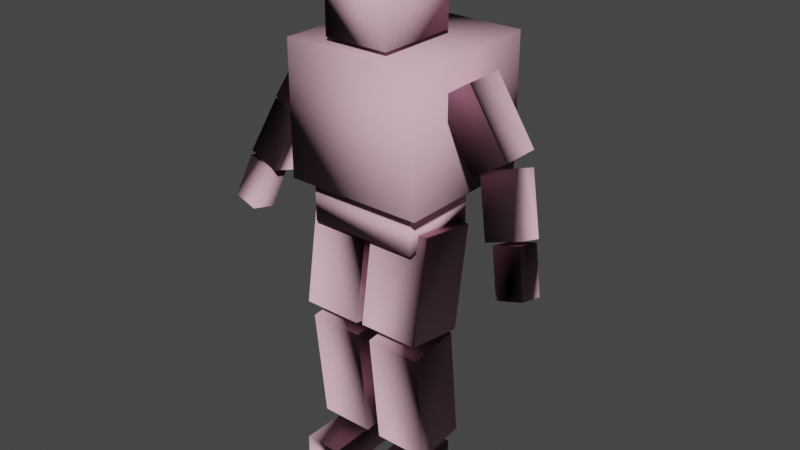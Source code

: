 # Source: ragdoll_phys.blend  (saved by Blender 3.3.6; exported with 4.5.12 LTS)
import bpy
from mathutils import Matrix  # noqa: F401  (used for matrix-valued properties, if any)

bpy.ops.wm.read_factory_settings(use_empty=True)
scene = bpy.context.scene
scene.name = 'hgrunt_physics'

# ---- collections
col_collection = bpy.data.collections.new('Collection'); scene.collection.children.link(col_collection)
col_hgrunt_physics = bpy.data.collections.new('hgrunt_physics'); scene.collection.children.link(col_hgrunt_physics)
col_gruntbody = bpy.data.collections.new('gruntbody'); scene.collection.children.link(col_gruntbody)

# ---- materials (node trees are filled in below, after node groups)
mat_phy = bpy.data.materials.new('  phy')
mat_phy.use_transparent_shadow = False
mat_phy.diffuse_color = (0.767, 0.455, 0.5687, 1.0)

# ---- material node trees

# ---- world
world_world = bpy.data.worlds.new('World'); scene.world = world_world
world_world.use_nodes = True; world_world.node_tree.nodes.clear()
_N = world_world.node_tree.nodes; _L = world_world.node_tree.links
n0 = _N.new('ShaderNodeOutputWorld'); n0.name = 'World Output'; n0.location = (300, 300)
n1 = _N.new('ShaderNodeBackground'); n1.name = 'Background'; n1.location = (10, 300)
n1.inputs[0].default_value = (0.05088, 0.05088, 0.05088, 1.0)
_L.new(n1.outputs[0], n0.inputs[0])
n0.is_active_output = True
world_world.color = (0.05088, 0.05088, 0.05088)
world_world.use_sun_shadow = False
world_world.sun_shadow_jitter_overblur = 0.0

# ---- meshes
me_hgrunt_physics = bpy.data.meshes.new('hgrunt_physics')
me_hgrunt_physics.from_pydata([(8.166, -5.461, 40.12), (-8.834, -5.461, 40.11), (-8.834, 6.539, 40.1), (8.166, 6.539, 40.12), (8.162, 6.543, 45.86), (8.162, -5.457, 45.87), (-8.838, 6.543, 45.85), (-8.838, -5.457, 45.86), (-10.8, -7.626, 66.86), (10.52, 14.37, 66.86), (-10.8, 14.37, 66.85), (-10.79, 14.36, 46.85), (10.54, -7.64, 46.88), (10.52, -7.626, 66.88), (-10.79, -7.64, 46.86), (10.54, 14.36, 46.86), (-9.317, 4.887, 60.55), (-14.35, 4.889, 63.81), (-14.35, -1.111, 63.81), (-9.317, -1.113, 60.55), (-15.24, 4.88, 51.41), (-20.27, 4.883, 54.68), (-15.24, -1.12, 51.42), (-20.27, -1.117, 54.68), (19.71, -1.117, 55.35), (13.78, -1.11, 64.47), (8.746, -1.113, 61.2), (14.68, -1.119, 52.08), (14.68, 4.881, 52.07), (19.71, 4.883, 55.34), (8.746, 4.887, 61.2), (13.78, 4.89, 64.47), (23.47, 1.286, 45.36), (20.53, -0.256, 54.73), (23.47, -2.75, 46.6), (20.53, 3.78, 53.5), (15.49, 3.271, 51.83), (15.49, -0.7647, 53.07), (18.43, -3.258, 44.94), (18.43, 0.7774, 43.7), (25.4, -4.633, 39.48), (25.4, -0.7524, 38.51), (23.47, 0.88, 45.04), (23.47, -3.001, 46.01), (19.63, 0.6124, 43.96), (19.63, -3.268, 44.93), (21.56, -1.02, 37.44), (21.56, -4.901, 38.41), (-19.19, 0.7767, 42.8), (-16.27, -0.7654, 52.17), (-19.19, -3.259, 44.03), (-16.27, 3.27, 50.93), (-24.23, -2.75, 45.69), (-24.23, 1.285, 44.45), (-21.31, -0.2567, 53.83), (-21.31, 3.779, 52.59), (-26.16, -4.634, 38.57), (-22.32, -1.021, 36.53), (-22.32, -4.901, 37.5), (-26.16, -0.7532, 37.6), (-24.24, 0.8792, 44.12), (-24.24, -3.001, 45.09), (-20.39, 0.6118, 43.06), (-20.39, -3.269, 44.03), (-10.17, -6.348, 26.83), (-10.18, -3.834, 42.62), (-10.17, 2.867, 25.36), (-10.18, 5.38, 41.16), (-0.8499, -3.834, 42.63), (-0.8488, 5.38, 41.16), (-0.839, -6.348, 26.83), (-0.8379, 2.867, 25.37), (-9.691, -3.841, 6.429), (-9.704, -5.71, 24.33), (-9.692, 4.114, 7.259), (-9.704, 2.245, 25.16), (-1.261, -5.71, 24.34), (-1.262, 2.245, 25.17), (-1.249, -3.84, 6.435), (-1.25, 4.114, 7.265), (-5.269, 6.258, 78.16), (-5.262, 6.257, 67.65), (-5.262, -6.184, 67.66), (-5.269, -6.182, 78.17), (4.735, 6.257, 67.66), (4.728, 6.258, 78.17), (4.735, -6.184, 67.67), (4.728, -6.182, 78.18), (0.2307, -6.352, 27.02), (0.221, 5.376, 41.35), (0.2318, 2.863, 25.55), (0.2199, -3.839, 42.81), (9.552, 5.376, 41.35), (9.551, -3.839, 42.82), (9.561, -6.352, 27.02), (9.562, 2.863, 25.56), (0.9491, -5.71, 24.35), (9.403, -3.841, 6.449), (9.391, -5.71, 24.35), (0.9614, -3.841, 6.443), (0.9485, 2.244, 25.18), (0.9608, 4.113, 7.274), (9.391, 2.244, 25.18), (9.403, 4.113, 7.28), (2.34, 3.928, 4.44), (2.343, 3.925, -0.243), (2.339, -9.072, 4.449), (2.343, -9.075, -0.2341), (8.063, -9.072, 4.453), (8.064, 3.928, 4.444), (8.067, 3.925, -0.2391), (8.067, -9.075, -0.2301), (-2.94, -9.075, -0.02261), (-2.94, 3.925, -0.03159), (-2.943, -9.072, 4.661), (-2.943, 3.928, 4.652), (-8.667, 3.928, 4.648), (-8.664, 3.925, -0.03554), (-8.664, -9.075, -0.02656), (-8.667, -9.072, 4.657)], [], [(0, 1, 2), (0, 2, 3), (3, 4, 0), (4, 5, 0), (3, 2, 6), (3, 6, 4), (6, 7, 4), (7, 6, 2), (7, 5, 4), (0, 7, 1), (0, 5, 7), (1, 7, 2), (8, 9, 10), (8, 10, 11), (10, 9, 11), (8, 12, 13), (8, 14, 12), (14, 8, 11), (8, 13, 9), (13, 12, 9), (12, 15, 9), (15, 12, 11), (11, 12, 14), (9, 15, 11), (16, 17, 18), (16, 18, 19), (20, 21, 16), (21, 17, 16), (16, 22, 20), (16, 19, 22), (17, 21, 23), (17, 23, 18), (21, 20, 23), (23, 22, 19), (23, 19, 18), (23, 20, 22), (24, 25, 26), (24, 26, 27), (24, 28, 29), (27, 28, 24), (29, 25, 24), (27, 26, 30), (27, 30, 28), (26, 25, 30), (30, 25, 31), (29, 28, 31), (31, 25, 29), (31, 28, 30), (32, 33, 34), (32, 35, 33), (35, 36, 37), (35, 37, 33), (33, 37, 38), (33, 38, 34), (38, 39, 34), (39, 32, 34), (38, 36, 39), (36, 38, 37), (35, 39, 36), (35, 32, 39), (40, 41, 42), (40, 42, 43), (42, 44, 43), (43, 44, 45), (41, 44, 42), (46, 47, 44), (47, 45, 44), (43, 45, 47), (43, 47, 40), (40, 47, 41), (47, 46, 41), (41, 46, 44), (48, 49, 50), (48, 51, 49), (52, 53, 50), (53, 48, 50), (52, 50, 54), (54, 50, 49), (53, 52, 54), (53, 54, 55), (53, 55, 48), (55, 51, 48), (55, 54, 49), (55, 49, 51), (56, 57, 58), (56, 59, 57), (59, 56, 60), (60, 56, 61), (59, 60, 57), (57, 60, 62), (60, 61, 62), (62, 61, 63), (63, 58, 62), (58, 57, 62), (56, 58, 63), (63, 61, 56), (64, 65, 66), (65, 67, 66), (65, 68, 67), (67, 68, 69), (64, 70, 65), (70, 68, 65), (67, 69, 66), (64, 71, 70), (64, 66, 71), (69, 71, 66), (71, 69, 68), (70, 71, 68), (72, 73, 74), (73, 75, 74), (75, 73, 76), (75, 76, 77), (73, 78, 76), (73, 72, 78), (75, 79, 74), (79, 75, 77), (79, 78, 74), (78, 79, 77), (76, 78, 77), (78, 72, 74), (80, 81, 82), (80, 82, 83), (80, 84, 81), (80, 85, 84), (83, 85, 80), (82, 81, 86), (86, 81, 84), (82, 86, 83), (86, 87, 83), (86, 85, 87), (86, 84, 85), (83, 87, 85), (88, 89, 90), (88, 91, 89), (92, 89, 93), (93, 89, 91), (89, 92, 90), (88, 93, 91), (88, 90, 94), (94, 93, 88), (92, 94, 95), (94, 92, 93), (92, 95, 90), (94, 90, 95), (96, 97, 98), (96, 99, 97), (100, 99, 96), (100, 101, 99), (100, 96, 98), (100, 98, 102), (101, 100, 102), (101, 102, 103), (103, 97, 101), (97, 99, 101), (102, 98, 97), (102, 97, 103), (104, 105, 106), (106, 105, 107), (104, 106, 108), (107, 108, 106), (104, 109, 110), (109, 104, 108), (110, 109, 108), (104, 110, 105), (107, 105, 111), (111, 108, 107), (111, 105, 110), (111, 110, 108), (112, 113, 114), (114, 113, 115), (116, 113, 117), (113, 116, 115), (112, 117, 113), (118, 119, 117), (119, 116, 117), (116, 119, 114), (116, 114, 115), (112, 119, 118), (112, 114, 119), (118, 117, 112)])
me_hgrunt_physics.polygons.foreach_set('use_smooth', [True] * 180)
_uv = me_hgrunt_physics.uv_layers.new(name='UVMap')
_uv.uv.foreach_set('vector', [0.0, 0.0, 0.0, 0.0, 0.0, 0.0, 0.0, 0.0, 0.0, 0.0, 0.0, 0.0, 0.0, 0.0, 0.0, 0.0, 0.0, 0.0, 0.0, 0.0, 0.0, 0.0, 0.0, 0.0, 0.0, 0.0, 0.0, 0.0, 0.0, 0.0, 0.0, 0.0, 0.0, 0.0, 0.0, 0.0, 0.0, 0.0, 0.0, 0.0, 0.0, 0.0, 0.0, 0.0, 0.0, 0.0, 0.0, 0.0, 0.0, 0.0, 0.0, 0.0, 0.0, 0.0, 0.0, 0.0, 0.0, 0.0, 0.0, 0.0, 0.0, 0.0, 0.0, 0.0, 0.0, 0.0, 0.0, 0.0, 0.0, 0.0, 0.0, 0.0, 0.0, 0.0, 0.0, 0.0, 0.0, 0.0, 0.0, 0.0, 0.0, 0.0, 0.0, 0.0, 0.0, 0.0, 0.0, 0.0, 0.0, 0.0, 0.0, 0.0, 0.0, 0.0, 0.0, 0.0, 0.0, 0.0, 0.0, 0.0, 0.0, 0.0, 0.0, 0.0, 0.0, 0.0, 0.0, 0.0, 0.0, 0.0, 0.0, 0.0, 0.0, 0.0, 0.0, 0.0, 0.0, 0.0, 0.0, 0.0, 0.0, 0.0, 0.0, 0.0, 0.0, 0.0, 0.0, 0.0, 0.0, 0.0, 0.0, 0.0, 0.0, 0.0, 0.0, 0.0, 0.0, 0.0, 0.0, 0.0, 0.0, 0.0, 0.0, 0.0, 0.0, 0.0, 0.0, 0.0, 0.0, 0.0, 0.0, 0.0, 0.0, 0.0, 0.0, 0.0, 0.0, 0.0, 0.0, 0.0, 0.0, 0.0, 0.0, 0.0, 0.0, 0.0, 0.0, 0.0, 0.0, 0.0, 0.0, 0.0, 0.0, 0.0, 0.0, 0.0, 0.0, 0.0, 0.0, 0.0, 0.0, 0.0, 0.0, 0.0, 0.0, 0.0, 0.0, 0.0, 0.0, 0.0, 0.0, 0.0, 0.0, 0.0, 0.0, 0.0, 0.0, 0.0, 0.0, 0.0, 0.0, 0.0, 0.0, 0.0, 0.0, 0.0, 0.0, 0.0, 0.0, 0.0, 0.0, 0.0, 0.0, 0.0, 0.0, 0.0, 0.0, 0.0, 0.0, 0.0, 0.0, 0.0, 0.0, 0.0, 0.0, 0.0, 0.0, 0.0, 0.0, 0.0, 0.0, 0.0, 0.0, 0.0, 0.0, 0.0, 0.0, 0.0, 0.0, 0.0, 0.0, 0.0, 0.0, 0.0, 0.0, 0.0, 0.0, 0.0, 0.0, 0.0, 0.0, 0.0, 0.0, 0.0, 0.0, 0.0, 0.0, 0.0, 0.0, 0.0, 0.0, 0.0, 0.0, 0.0, 0.0, 0.0, 0.0, 0.0, 0.0, 0.0, 0.0, 0.0, 0.0, 0.0, 0.0, 0.0, 0.0, 0.0, 0.0, 0.0, 0.0, 0.0, 0.0, 0.0, 0.0, 0.0, 0.0, 0.0, 0.0, 0.0, 0.0, 0.0, 0.0, 0.0, 0.0, 0.0, 0.0, 0.0, 0.0, 0.0, 0.0, 0.0, 0.0, 0.0, 0.0, 0.0, 0.0, 0.0, 0.0, 0.0, 0.0, 0.0, 0.0, 0.0, 0.0, 0.0, 0.0, 0.0, 0.0, 0.0, 0.0, 0.0, 0.0, 0.0, 0.0, 0.0, 0.0, 0.0, 0.0, 0.0, 0.0, 0.0, 0.0, 0.0, 0.0, 0.0, 0.0, 0.0, 0.0, 0.0, 0.0, 0.0, 0.0, 0.0, 0.0, 0.0, 0.0, 0.0, 0.0, 0.0, 0.0, 0.0, 0.0, 0.0, 0.0, 0.0, 0.0, 0.0, 0.0, 0.0, 0.0, 0.0, 0.0, 0.0, 0.0, 0.0, 0.0, 0.0, 0.0, 0.0, 0.0, 0.0, 0.0, 0.0, 0.0, 0.0, 0.0, 0.0, 0.0, 0.0, 0.0, 0.0, 0.0, 0.0, 0.0, 0.0, 0.0, 0.0, 0.0, 0.0, 0.0, 0.0, 0.0, 0.0, 0.0, 0.0, 0.0, 0.0, 0.0, 0.0, 0.0, 0.0, 0.0, 0.0, 0.0, 0.0, 0.0, 0.0, 0.0, 0.0, 0.0, 0.0, 0.0, 0.0, 0.0, 0.0, 0.0, 0.0, 0.0, 0.0, 0.0, 0.0, 0.0, 0.0, 0.0, 0.0, 0.0, 0.0, 0.0, 0.0, 0.0, 0.0, 0.0, 0.0, 0.0, 0.0, 0.0, 0.0, 0.0, 0.0, 0.0, 0.0, 0.0, 0.0, 0.0, 0.0, 0.0, 0.0, 0.0, 0.0, 0.0, 0.0, 0.0, 0.0, 0.0, 0.0, 0.0, 0.0, 0.0, 0.0, 0.0, 0.0, 0.0, 0.0, 0.0, 0.0, 0.0, 0.0, 0.0, 0.0, 0.0, 0.0, 0.0, 0.0, 0.0, 0.0, 0.0, 0.0, 0.0, 0.0, 0.0, 0.0, 0.0, 0.0, 0.0, 0.0, 0.0, 0.0, 0.0, 0.0, 0.0, 0.0, 0.0, 0.0, 0.0, 0.0, 0.0, 0.0, 0.0, 0.0, 0.0, 0.0, 0.0, 0.0, 0.0, 0.0, 0.0, 0.0, 0.0, 0.0, 0.0, 0.0, 0.0, 0.0, 0.0, 0.0, 0.0, 0.0, 0.0, 0.0, 0.0, 0.0, 0.0, 0.0, 0.0, 0.0, 0.0, 0.0, 0.0, 0.0, 0.0, 0.0, 0.0, 0.0, 0.0, 0.0, 0.0, 0.0, 0.0, 0.0, 0.0, 0.0, 0.0, 0.0, 0.0, 0.0, 0.0, 0.0, 0.0, 0.0, 0.0, 0.0, 0.0, 0.0, 0.0, 0.0, 0.0, 0.0, 0.0, 0.0, 0.0, 0.0, 0.0, 0.0, 0.0, 0.0, 0.0, 0.0, 0.0, 0.0, 0.0, 0.0, 0.0, 0.0, 0.0, 0.0, 0.0, 0.0, 0.0, 0.0, 0.0, 0.0, 0.0, 0.0, 0.0, 0.0, 0.0, 0.0, 0.0, 0.0, 0.0, 0.0, 0.0, 0.0, 0.0, 0.0, 0.0, 0.0, 0.0, 0.0, 0.0, 0.0, 0.0, 0.0, 0.0, 0.0, 0.0, 0.0, 0.0, 0.0, 0.0, 0.0, 0.0, 0.0, 0.0, 0.0, 0.0, 0.0, 0.0, 0.0, 0.0, 0.0, 0.0, 0.0, 0.0, 0.0, 0.0, 0.0, 0.0, 0.0, 0.0, 0.0, 0.0, 0.0, 0.0, 0.0, 0.0, 0.0, 0.0, 0.0, 0.0, 0.0, 0.0, 0.0, 0.0, 0.0, 0.0, 0.0, 0.0, 0.0, 0.0, 0.0, 0.0, 0.0, 0.0, 0.0, 0.0, 0.0, 0.0, 0.0, 0.0, 0.0, 0.0, 0.0, 0.0, 0.0, 0.0, 0.0, 0.0, 0.0, 0.0, 0.0, 0.0, 0.0, 0.0, 0.0, 0.0, 0.0, 0.0, 0.0, 0.0, 0.0, 0.0, 0.0, 0.0, 0.0, 0.0, 0.0, 0.0, 0.0, 0.0, 0.0, 0.0, 0.0, 0.0, 0.0, 0.0, 0.0, 0.0, 0.0, 0.0, 0.0, 0.0, 0.0, 0.0, 0.0, 0.0, 0.0, 0.0, 0.0, 0.0, 0.0, 0.0, 0.0, 0.0, 0.0, 0.0, 0.0, 0.0, 0.0, 0.0, 0.0, 0.0, 0.0, 0.0, 0.0, 0.0, 0.0, 0.0, 0.0, 0.0, 0.0, 0.0, 0.0, 0.0, 0.0, 0.0, 0.0, 0.0, 0.0, 0.0, 0.0, 0.0, 0.0, 0.0, 0.0, 0.0, 0.0, 0.0, 0.0, 0.0, 0.0, 0.0, 0.0, 0.0, 0.0, 0.0, 0.0, 0.0, 0.0, 0.0, 0.0, 0.0, 0.0, 0.0, 0.0, 0.0, 0.0, 0.0, 0.0, 0.0, 0.0, 0.0, 0.0, 0.0, 0.0, 0.0, 0.0, 0.0, 0.0, 0.0, 0.0, 0.0, 0.0, 0.0, 0.0, 0.0, 0.0, 0.0, 0.0, 0.0, 0.0, 0.0, 0.0, 0.0, 0.0, 0.0, 0.0, 0.0, 0.0, 0.0, 0.0, 0.0, 0.0, 0.0, 0.0, 0.0, 0.0, 0.0, 0.0, 0.0, 0.0, 0.0, 0.0, 0.0, 0.0, 0.0, 0.0, 0.0, 0.0, 0.0, 0.0, 0.0, 0.0, 0.0, 0.0, 0.0, 0.0, 0.0, 0.0, 0.0, 0.0, 0.0, 0.0, 0.0, 0.0, 0.0, 0.0, 0.0, 0.0, 0.0, 0.0, 0.0, 0.0, 0.0, 0.0, 0.0, 0.0, 0.0, 0.0, 0.0, 0.0, 0.0, 0.0, 0.0, 0.0, 0.0, 0.0, 0.0, 0.0, 0.0, 0.0, 0.0, 0.0, 0.0, 0.0, 0.0, 0.0, 0.0, 0.0, 0.0, 0.0, 0.0, 0.0, 0.0, 0.0, 0.0, 0.0, 0.0, 0.0, 0.0, 0.0, 0.0, 0.0, 0.0, 0.0, 0.0, 0.0, 0.0, 0.0, 0.0, 0.0, 0.0, 0.0, 0.0, 0.0, 0.0, 0.0, 0.0, 0.0, 0.0, 0.0, 0.0, 0.0, 0.0, 0.0, 0.0, 0.0, 0.0, 0.0, 0.0, 0.0, 0.0, 0.0, 0.0, 0.0, 0.0, 0.0, 0.0, 0.0, 0.0, 0.0, 0.0, 0.0, 0.0, 0.0, 0.0, 0.0, 0.0, 0.0, 0.0, 0.0, 0.0, 0.0, 0.0, 0.0, 0.0, 0.0, 0.0, 0.0, 0.0, 0.0, 0.0, 0.0, 0.0, 0.0, 0.0, 0.0, 0.0, 0.0, 0.0, 0.0, 0.0, 0.0, 0.0, 0.0, 0.0, 0.0, 0.0, 0.0, 0.0, 0.0, 0.0, 0.0, 0.0, 0.0, 0.0, 0.0, 0.0, 0.0, 0.0, 0.0, 0.0, 0.0, 0.0, 0.0, 0.0, 0.0, 0.0, 0.0, 0.0, 0.0, 0.0, 0.0, 0.0, 0.0, 0.0, 0.0, 0.0, 0.0, 0.0, 0.0, 0.0, 0.0, 0.0, 0.0, 0.0, 0.0, 0.0, 0.0, 0.0, 0.0, 0.0, 0.0, 0.0, 0.0, 0.0, 0.0, 0.0, 0.0, 0.0, 0.0, 0.0, 0.0, 0.0, 0.0, 0.0, 0.0, 0.0, 0.0, 0.0, 0.0, 0.0, 0.0, 0.0, 0.0, 0.0, 0.0, 0.0, 0.0, 0.0, 0.0, 0.0, 0.0, 0.0, 0.0, 0.0, 0.0, 0.0, 0.0, 0.0, 0.0, 0.0, 0.0, 0.0, 0.0, 0.0, 0.0, 0.0, 0.0, 0.0, 0.0, 0.0, 0.0, 0.0, 0.0, 0.0, 0.0, 0.0, 0.0, 0.0, 0.0, 0.0, 0.0, 0.0, 0.0, 0.0, 0.0, 0.0, 0.0, 0.0, 0.0, 0.0, 0.0, 0.0, 0.0, 0.0, 0.0, 0.0, 0.0])
me_hgrunt_physics.materials.append(mat_phy)
me_hgrunt_physics.update()
me_hgrunt_physics.normals_split_custom_set([tuple(v) for v in zip(*[iter([-0.8622, -0.292, 0.4138, -0.8625, 0.2914, 0.4138, -0.9241, 0.3121, -0.2206, -0.8622, -0.292, 0.4138, -0.9241, 0.3121, -0.2206, -0.7019, -0.2374, -0.6716, -0.7019, -0.2374, -0.6716, 0.9238, -0.3121, -0.2218, -0.8622, -0.292, 0.4138, 0.9238, -0.3121, -0.2218, 0.863, -0.2914, 0.4126, -0.8622, -0.292, 0.4138, -0.7019, -0.2374, -0.6716, -0.9241, 0.3121, -0.2206, 0.701, 0.2375, -0.6725, -0.7019, -0.2374, -0.6716, 0.701, 0.2375, -0.6725, 0.9238, -0.3121, -0.2218, 0.701, 0.2375, -0.6725, 0.8629, 0.292, 0.4126, 0.9238, -0.3121, -0.2218, 0.8629, 0.292, 0.4126, 0.701, 0.2375, -0.6725, -0.9241, 0.3121, -0.2206, 0.8629, 0.292, 0.4126, 0.863, -0.2914, 0.4126, 0.9238, -0.3121, -0.2218, -0.8622, -0.292, 0.4138, 0.8629, 0.292, 0.4126, -0.8625, 0.2914, 0.4138, -0.8622, -0.292, 0.4138, 0.863, -0.2914, 0.4126, 0.8629, 0.292, 0.4126, -0.8625, 0.2914, 0.4138, 0.8629, 0.292, 0.4126, -0.9241, 0.3121, -0.2206, 0.6086, 0.5702, 0.5517, 0.6073, -0.5699, -0.5535, 0.6069, 0.5703, -0.5536, 0.6086, 0.5702, 0.5517, 0.6069, 0.5703, -0.5536, -0.6089, 0.5699, -0.5518, 0.6069, 0.5703, -0.5536, 0.6073, -0.5699, -0.5535, -0.6089, 0.5699, -0.5518, 0.6086, 0.5702, 0.5517, -0.6069, -0.5703, 0.5535, 0.609, -0.5699, 0.5517, 0.6086, 0.5702, 0.5517, -0.6073, 0.5699, 0.5536, -0.6069, -0.5703, 0.5535, -0.6073, 0.5699, 0.5536, 0.6086, 0.5702, 0.5517, -0.6089, 0.5699, -0.5518, 0.6086, 0.5702, 0.5517, 0.609, -0.5699, 0.5517, 0.6073, -0.5699, -0.5535, 0.609, -0.5699, 0.5517, -0.6069, -0.5703, 0.5535, 0.6073, -0.5699, -0.5535, -0.6069, -0.5703, 0.5535, -0.6086, -0.5703, -0.5518, 0.6073, -0.5699, -0.5535, -0.6086, -0.5703, -0.5518, -0.6069, -0.5703, 0.5535, -0.6089, 0.5699, -0.5518, -0.6089, 0.5699, -0.5518, -0.6069, -0.5703, 0.5535, -0.6073, 0.5699, 0.5536, 0.6073, -0.5699, -0.5535, -0.6086, -0.5703, -0.5518, -0.6089, 0.5699, -0.5518, -0.3366, -0.6728, 0.6588, -0.273, 0.8582, 0.4347, -0.6366, 0.5333, -0.5571, -0.3366, -0.6728, 0.6588, -0.6366, 0.5333, -0.5571, -0.2226, -0.443, -0.8685, 0.6365, -0.5333, 0.5571, 0.2226, 0.4429, 0.8685, -0.3366, -0.6728, 0.6588, 0.2226, 0.4429, 0.8685, -0.273, 0.8582, 0.4347, -0.3366, -0.6728, 0.6588, -0.3366, -0.6728, 0.6588, 0.273, -0.8582, -0.4347, 0.6365, -0.5333, 0.5571, -0.3366, -0.6728, 0.6588, -0.2226, -0.443, -0.8685, 0.273, -0.8582, -0.4347, -0.273, 0.8582, 0.4347, 0.2226, 0.4429, 0.8685, 0.3366, 0.6728, -0.6588, -0.273, 0.8582, 0.4347, 0.3366, 0.6728, -0.6588, -0.6366, 0.5333, -0.5571, 0.2226, 0.4429, 0.8685, 0.6365, -0.5333, 0.5571, 0.3366, 0.6728, -0.6588, 0.3366, 0.6728, -0.6588, 0.273, -0.8582, -0.4347, -0.2226, -0.443, -0.8685, 0.3366, 0.6728, -0.6588, -0.2226, -0.443, -0.8685, -0.6366, 0.5333, -0.5571, 0.3366, 0.6728, -0.6588, 0.6365, -0.5333, 0.5571, 0.273, -0.8582, -0.4347, 0.4253, -0.4187, -0.8023, -0.4742, -0.784, -0.4005, -0.2223, 0.4432, -0.8684, 0.4253, -0.4187, -0.8023, -0.2223, 0.4432, -0.8684, 0.2736, 0.858, -0.4347, 0.4253, -0.4187, -0.8023, 0.4583, 0.3834, 0.8018, 0.2047, -0.8771, 0.4344, 0.2736, 0.858, -0.4347, 0.4583, 0.3834, 0.8018, 0.4253, -0.4187, -0.8023, 0.2047, -0.8771, 0.4344, -0.4742, -0.784, -0.4005, 0.4253, -0.4187, -0.8023, 0.2736, 0.858, -0.4347, -0.2223, 0.4432, -0.8684, -0.4095, 0.8194, 0.4011, 0.2736, 0.858, -0.4347, -0.4095, 0.8194, 0.4011, 0.4583, 0.3834, 0.8018, -0.2223, 0.4432, -0.8684, -0.4742, -0.784, -0.4005, -0.4095, 0.8194, 0.4011, -0.4095, 0.8194, 0.4011, -0.4742, -0.784, -0.4005, -0.256, -0.424, 0.8687, 0.2047, -0.8771, 0.4344, 0.4583, 0.3834, 0.8018, -0.256, -0.424, 0.8687, -0.256, -0.424, 0.8687, -0.4742, -0.784, -0.4005, 0.2047, -0.8771, 0.4344, -0.256, -0.424, 0.8687, 0.4583, 0.3834, 0.8018, -0.4095, 0.8194, 0.4011, 0.425, -0.6755, 0.6026, -0.1039, -0.7416, -0.6628, 0.6405, -0.4728, -0.6052, 0.425, -0.6755, 0.6026, -0.2783, -0.273, 0.9209, -0.1039, -0.7416, -0.6628, -0.2783, -0.273, 0.9209, -0.3659, 0.8305, 0.42, -0.7124, 0.2837, -0.6418, -0.2783, -0.273, 0.9209, -0.7124, 0.2837, -0.6418, -0.1039, -0.7416, -0.6628, -0.1039, -0.7416, -0.6628, -0.7124, 0.2837, -0.6418, 0.01598, 0.5108, -0.8595, -0.1039, -0.7416, -0.6628, 0.01598, 0.5108, -0.8595, 0.6405, -0.4728, -0.6052, 0.01598, 0.5108, -0.8595, 0.3754, 0.5281, 0.7617, 0.6405, -0.4728, -0.6052, 0.3754, 0.5281, 0.7617, 0.425, -0.6755, 0.6026, 0.6405, -0.4728, -0.6052, 0.01598, 0.5108, -0.8595, -0.3659, 0.8305, 0.42, 0.3754, 0.5281, 0.7617, -0.3659, 0.8305, 0.42, 0.01598, 0.5108, -0.8595, -0.7124, 0.2837, -0.6418, -0.2783, -0.273, 0.9209, 0.3754, 0.5281, 0.7617, -0.3659, 0.8305, 0.42, -0.2783, -0.273, 0.9209, 0.425, -0.6755, 0.6026, 0.3754, 0.5281, 0.7617, 0.1349, 0.3372, -0.9317, 0.4542, -0.8186, -0.3515, -0.3107, -0.5428, -0.7803, 0.1349, 0.3372, -0.9317, -0.3107, -0.5428, -0.7803, -0.535, 0.7242, -0.4352, -0.3107, -0.5428, -0.7803, -0.2707, -0.5881, 0.7621, -0.535, 0.7242, -0.4352, -0.535, 0.7242, -0.4352, -0.2707, -0.5881, 0.7621, -0.3406, 0.7127, 0.6132, 0.4542, -0.8186, -0.3515, -0.2707, -0.5881, 0.7621, -0.3107, -0.5428, -0.7803, 0.4736, -0.5572, 0.682, 0.4037, 0.7436, 0.533, -0.2707, -0.5881, 0.7621, 0.4037, 0.7436, 0.533, -0.3406, 0.7127, 0.6132, -0.2707, -0.5881, 0.7621, -0.535, 0.7242, -0.4352, -0.3406, 0.7127, 0.6132, 0.4037, 0.7436, 0.533, -0.535, 0.7242, -0.4352, 0.4037, 0.7436, 0.533, 0.1349, 0.3372, -0.9317, 0.1349, 0.3372, -0.9317, 0.4037, 0.7436, 0.533, 0.4542, -0.8186, -0.3515, 0.4037, 0.7436, 0.533, 0.4736, -0.5572, 0.682, 0.4542, -0.8186, -0.3515, 0.4542, -0.8186, -0.3515, 0.4736, -0.5572, 0.682, -0.2707, -0.5881, 0.7621, 0.1034, -0.7418, 0.6626, -0.6115, -0.5814, -0.5367, 0.2781, -0.273, -0.9209, 0.1034, -0.7418, 0.6626, -0.4084, -0.6135, 0.6759, -0.6115, -0.5814, -0.5367, 0.4085, 0.6134, -0.6759, 0.6115, 0.5814, 0.5367, 0.2781, -0.273, -0.9209, 0.6115, 0.5814, 0.5367, 0.1034, -0.7418, 0.6626, 0.2781, -0.273, -0.9209, 0.4085, 0.6134, -0.6759, 0.2781, -0.273, -0.9209, -0.1034, 0.7418, -0.6626, -0.1034, 0.7418, -0.6626, 0.2781, -0.273, -0.9209, -0.6115, -0.5814, -0.5367, 0.6115, 0.5814, 0.5367, 0.4085, 0.6134, -0.6759, -0.1034, 0.7418, -0.6626, 0.6115, 0.5814, 0.5367, -0.1034, 0.7418, -0.6626, -0.2781, 0.273, 0.9209, 0.6115, 0.5814, 0.5367, -0.2781, 0.273, 0.9209, 0.1034, -0.7418, 0.6626, -0.2781, 0.273, 0.9209, -0.4084, -0.6135, 0.6759, 0.1034, -0.7418, 0.6626, -0.2781, 0.273, 0.9209, -0.1034, 0.7418, -0.6626, -0.6115, -0.5814, -0.5367, -0.2781, 0.273, 0.9209, -0.6115, -0.5814, -0.5367, -0.4084, -0.6135, 0.6759, 0.3365, -0.588, -0.7355, 0.4949, 0.724, 0.4806, 0.2411, -0.5429, 0.8044, 0.3365, -0.588, -0.7355, 0.3932, 0.7128, -0.5808, 0.4949, 0.724, 0.4806, 0.3932, 0.7128, -0.5808, 0.3365, -0.588, -0.7355, -0.1777, 0.7781, -0.6024, -0.1777, 0.7781, -0.6024, 0.3365, -0.588, -0.7355, -0.6596, -0.4543, -0.5988, 0.3932, 0.7128, -0.5808, -0.1777, 0.7781, -0.6024, 0.4949, 0.724, 0.4806, 0.4949, 0.724, 0.4806, -0.1777, 0.7781, -0.6024, -0.426, 0.3193, 0.8465, -0.1777, 0.7781, -0.6024, -0.6596, -0.4543, -0.5988, -0.426, 0.3193, 0.8465, -0.426, 0.3193, 0.8465, -0.6596, -0.4543, -0.5988, -0.2786, -0.9009, 0.3328, -0.2786, -0.9009, 0.3328, 0.2411, -0.5429, 0.8044, -0.426, 0.3193, 0.8465, 0.2411, -0.5429, 0.8044, 0.4949, 0.724, 0.4806, -0.426, 0.3193, 0.8465, 0.3365, -0.588, -0.7355, 0.2411, -0.5429, 0.8044, -0.2786, -0.9009, 0.3328, -0.2786, -0.9009, 0.3328, -0.6596, -0.4543, -0.5988, 0.3365, -0.588, -0.7355, 0.6039, -0.5453, 0.5813, -0.2414, -0.6926, 0.6797, 0.2418, -0.6924, -0.6797, -0.2414, -0.6926, 0.6797, -0.6036, -0.5457, -0.5812, 0.2418, -0.6924, -0.6797, -0.2414, -0.6926, 0.6797, -0.4849, 0.7928, 0.3691, -0.6036, -0.5457, -0.5812, -0.6036, -0.5457, -0.5812, -0.4849, 0.7928, 0.3691, -0.2022, 0.4327, -0.8785, 0.6039, -0.5453, 0.5813, 0.2019, 0.4328, 0.8786, -0.2414, -0.6926, 0.6797, 0.2019, 0.4328, 0.8786, -0.4849, 0.7928, 0.3691, -0.2414, -0.6926, 0.6797, -0.6036, -0.5457, -0.5812, -0.2022, 0.4327, -0.8785, 0.2418, -0.6924, -0.6797, 0.6039, -0.5453, 0.5813, 0.4844, 0.7931, -0.3691, 0.2019, 0.4328, 0.8786, 0.6039, -0.5453, 0.5813, 0.2418, -0.6924, -0.6797, 0.4844, 0.7931, -0.3691, -0.2022, 0.4327, -0.8785, 0.4844, 0.7931, -0.3691, 0.2418, -0.6924, -0.6797, 0.4844, 0.7931, -0.3691, -0.2022, 0.4327, -0.8785, -0.4849, 0.7928, 0.3691, 0.2019, 0.4328, 0.8786, 0.4844, 0.7931, -0.3691, -0.4849, 0.7928, 0.3691, 0.31, -0.6544, 0.6897, -0.1561, -0.679, 0.7173, 0.3816, -0.8168, -0.4326, -0.1561, -0.679, 0.7173, -0.3759, -0.3974, -0.8371, 0.3816, -0.8168, -0.4326, -0.3759, -0.3974, -0.8371, -0.1561, -0.679, 0.7173, -0.5399, 0.5777, 0.6122, -0.3759, -0.3974, -0.8371, -0.5399, 0.5777, 0.6122, -0.2052, 0.8659, -0.4563, -0.1561, -0.679, 0.7173, 0.3096, 0.6547, 0.6896, -0.5399, 0.5777, 0.6122, -0.1561, -0.679, 0.7173, 0.31, -0.6544, 0.6897, 0.3096, 0.6547, 0.6896, -0.3759, -0.3974, -0.8371, 0.1931, 0.4197, -0.8869, 0.3816, -0.8168, -0.4326, 0.1931, 0.4197, -0.8869, -0.3759, -0.3974, -0.8371, -0.2052, 0.8659, -0.4563, 0.1931, 0.4197, -0.8869, 0.3096, 0.6547, 0.6896, 0.3816, -0.8168, -0.4326, 0.3096, 0.6547, 0.6896, 0.1931, 0.4197, -0.8869, -0.2052, 0.8659, -0.4563, -0.5399, 0.5777, 0.6122, 0.3096, 0.6547, 0.6896, -0.2052, 0.8659, -0.4563, 0.3096, 0.6547, 0.6896, 0.31, -0.6544, 0.6897, 0.3816, -0.8168, -0.4326, 0.3472, 0.7309, -0.5875, -0.8294, 0.4356, -0.3497, -0.4039, 0.8488, 0.3413, 0.3472, 0.7309, -0.5875, -0.4039, 0.8488, 0.3413, 0.709, 0.3729, 0.5986, 0.3472, 0.7309, -0.5875, -0.449, -0.4722, -0.7585, -0.8294, 0.4356, -0.3497, 0.3472, 0.7309, -0.5875, 0.6618, -0.6954, -0.28, -0.449, -0.4722, -0.7585, 0.709, 0.3729, 0.5986, 0.6618, -0.6954, -0.28, 0.3472, 0.7309, -0.5875, -0.4039, 0.8488, 0.3413, -0.8294, 0.4356, -0.3497, -0.5951, -0.6263, 0.5036, -0.5951, -0.6263, 0.5036, -0.8294, 0.4356, -0.3497, -0.449, -0.4722, -0.7585, -0.4039, 0.8488, 0.3413, -0.5951, -0.6263, 0.5036, 0.709, 0.3729, 0.5986, -0.5951, -0.6263, 0.5036, 0.5959, -0.6261, 0.5029, 0.709, 0.3729, 0.5986, -0.5951, -0.6263, 0.5036, 0.6618, -0.6954, -0.28, 0.5959, -0.6261, 0.5029, -0.5951, -0.6263, 0.5036, -0.449, -0.4722, -0.7585, 0.6618, -0.6954, -0.28, 0.709, 0.3729, 0.5986, 0.5959, -0.6261, 0.5029, 0.6618, -0.6954, -0.28, 0.1618, -0.6925, 0.7031, -0.4386, -0.7931, -0.4226, 0.5077, -0.3963, -0.7649, 0.1618, -0.6925, 0.7031, -0.4182, -0.6539, 0.6305, -0.4386, -0.7931, -0.4226, -0.1619, 0.6925, -0.703, -0.4386, -0.7931, -0.4226, -0.5078, 0.3963, 0.7649, -0.5078, 0.3963, 0.7649, -0.4386, -0.7931, -0.4226, -0.4182, -0.6539, 0.6305, -0.4386, -0.7931, -0.4226, -0.1619, 0.6925, -0.703, 0.5077, -0.3963, -0.7649, 0.1618, -0.6925, 0.7031, -0.5078, 0.3963, 0.7649, -0.4182, -0.6539, 0.6305, 0.1618, -0.6925, 0.7031, 0.5077, -0.3963, -0.7649, 0.4387, 0.7931, 0.4225, 0.4387, 0.7931, 0.4225, -0.5078, 0.3963, 0.7649, 0.1618, -0.6925, 0.7031, -0.1619, 0.6925, -0.703, 0.4387, 0.7931, 0.4225, 0.4182, 0.6539, -0.6305, 0.4387, 0.7931, 0.4225, -0.1619, 0.6925, -0.703, -0.5078, 0.3963, 0.7649, -0.1619, 0.6925, -0.703, 0.4182, 0.6539, -0.6305, 0.5077, -0.3963, -0.7649, 0.4387, 0.7931, 0.4225, 0.5077, -0.3963, -0.7649, 0.4182, 0.6539, -0.6305, -0.1931, -0.4198, 0.8868, 0.3096, 0.6547, 0.6896, -0.5398, 0.5778, 0.6122, -0.1931, -0.4198, 0.8868, 0.2052, -0.8659, 0.4563, 0.3096, 0.6547, 0.6896, -0.3846, -0.817, -0.4296, 0.2052, -0.8659, 0.4563, -0.1931, -0.4198, 0.8868, -0.3846, -0.817, -0.4296, 0.3694, -0.3972, -0.8401, 0.2052, -0.8659, 0.4563, -0.3846, -0.817, -0.4296, -0.1931, -0.4198, 0.8868, -0.5398, 0.5778, 0.6122, -0.3846, -0.817, -0.4296, -0.5398, 0.5778, 0.6122, -0.1623, 0.6789, -0.7161, 0.3694, -0.3972, -0.8401, -0.3846, -0.817, -0.4296, -0.1623, 0.6789, -0.7161, 0.3694, -0.3972, -0.8401, -0.1623, 0.6789, -0.7161, 0.304, 0.6546, -0.6922, 0.304, 0.6546, -0.6922, 0.3096, 0.6547, 0.6896, 0.3694, -0.3972, -0.8401, 0.3096, 0.6547, 0.6896, 0.2052, -0.8659, 0.4563, 0.3694, -0.3972, -0.8401, -0.1623, 0.6789, -0.7161, -0.5398, 0.5778, 0.6122, 0.3096, 0.6547, 0.6896, -0.1623, 0.6789, -0.7161, 0.3096, 0.6547, 0.6896, 0.304, 0.6546, -0.6922, -0.8777, -0.3595, -0.3169, 0.7669, -0.6269, -0.1376, -0.5123, -0.8388, 0.1843, -0.5123, -0.8388, 0.1843, 0.7669, -0.6269, -0.1376, 0.6758, -0.5528, 0.4875, -0.8777, -0.3595, -0.3169, -0.5123, -0.8388, 0.1843, -0.7459, 0.6097, 0.2681, 0.6758, -0.5528, 0.4875, -0.7459, 0.6097, 0.2681, -0.5123, -0.8388, 0.1843, -0.8777, -0.3595, -0.3169, -0.7456, 0.6097, -0.2691, 0.4881, 0.799, -0.3513, -0.7456, 0.6097, -0.2691, -0.8777, -0.3595, -0.3169, -0.7459, 0.6097, 0.2681, 0.4881, 0.799, -0.3513, -0.7456, 0.6097, -0.2691, -0.7459, 0.6097, 0.2681, -0.8777, -0.3595, -0.3169, 0.4881, 0.799, -0.3513, 0.7669, -0.6269, -0.1376, 0.6758, -0.5528, 0.4875, 0.7669, -0.6269, -0.1376, 0.9127, 0.3738, 0.165, 0.9127, 0.3738, 0.165, -0.7459, 0.6097, 0.2681, 0.6758, -0.5528, 0.4875, 0.9127, 0.3738, 0.165, 0.7669, -0.6269, -0.1376, 0.4881, 0.799, -0.3513, 0.9127, 0.3738, 0.165, 0.4881, 0.799, -0.3513, -0.7459, 0.6097, 0.2681, 0.8777, 0.3594, 0.317, 0.4881, 0.799, -0.3514, -0.7668, 0.6269, 0.1376, -0.7668, 0.6269, 0.1376, 0.4881, 0.799, -0.3514, -0.7455, 0.6097, -0.2691, -0.8777, -0.3595, -0.3169, 0.4881, 0.799, -0.3514, 0.7668, -0.6269, -0.1376, 0.4881, 0.799, -0.3514, -0.8777, -0.3595, -0.3169, -0.7455, 0.6097, -0.2691, 0.8777, 0.3594, 0.317, 0.7668, -0.6269, -0.1376, 0.4881, 0.799, -0.3514, 0.7456, -0.6097, 0.2691, -0.4881, -0.799, 0.3514, 0.7668, -0.6269, -0.1376, -0.4881, -0.799, 0.3514, -0.8777, -0.3595, -0.3169, 0.7668, -0.6269, -0.1376, -0.8777, -0.3595, -0.3169, -0.4881, -0.799, 0.3514, -0.7668, 0.6269, 0.1376, -0.8777, -0.3595, -0.3169, -0.7668, 0.6269, 0.1376, -0.7455, 0.6097, -0.2691, 0.8777, 0.3594, 0.317, -0.4881, -0.799, 0.3514, 0.7456, -0.6097, 0.2691, 0.8777, 0.3594, 0.317, -0.7668, 0.6269, 0.1376, -0.4881, -0.799, 0.3514, 0.7456, -0.6097, 0.2691, 0.7668, -0.6269, -0.1376, 0.8777, 0.3594, 0.317])] * 3)])
arm_gruntbody_skeleton = bpy.data.armatures.new('gruntbody_skeleton')  # bones are not reproduced

# ---- objects
ob_gruntbody_skeleton = bpy.data.objects.new('gruntbody_skeleton', arm_gruntbody_skeleton)
ob_hgrunt_physics = bpy.data.objects.new('hgrunt_physics', me_hgrunt_physics)

# ---- transforms, parenting, visibility, modifiers, constraints
ob_gruntbody_skeleton.location = (0.0, 0.0, 0.0)
ob_gruntbody_skeleton.show_in_front = True
ob_hgrunt_physics.location = (0.0, 0.0, 0.0)
_vg = ob_hgrunt_physics.vertex_groups.new(name='Bip01')
_vg = ob_hgrunt_physics.vertex_groups.new(name='Bip01 Pelvis')
_vg.add([0, 1, 2, 3, 4, 5, 6, 7], 1.0, 'REPLACE')
_vg = ob_hgrunt_physics.vertex_groups.new(name='Bip01 L Thigh')
_vg.add([88, 89, 90, 91, 92, 93, 94, 95], 1.0, 'REPLACE')
_vg = ob_hgrunt_physics.vertex_groups.new(name='Bip01 L Calf')
_vg.add([96, 97, 98, 99, 100, 101, 102, 103], 1.0, 'REPLACE')
_vg = ob_hgrunt_physics.vertex_groups.new(name='Bip01 L Foot')
_vg.add([104, 105, 106, 107, 108, 109, 110, 111], 1.0, 'REPLACE')
_vg = ob_hgrunt_physics.vertex_groups.new(name='Bip01 R Thigh')
_vg.add([64, 65, 66, 67, 68, 69, 70, 71], 1.0, 'REPLACE')
_vg = ob_hgrunt_physics.vertex_groups.new(name='Bip01 R Calf')
_vg.add([72, 73, 74, 75, 76, 77, 78, 79], 1.0, 'REPLACE')
_vg = ob_hgrunt_physics.vertex_groups.new(name='Bip01 R Foot')
_vg.add([112, 113, 114, 115, 116, 117, 118, 119], 1.0, 'REPLACE')
_vg = ob_hgrunt_physics.vertex_groups.new(name='Bip01 Spine')
_vg = ob_hgrunt_physics.vertex_groups.new(name='Bip01 Spine1')
_vg.add([8, 9, 10, 11, 12, 13, 14, 15], 1.0, 'REPLACE')
_vg = ob_hgrunt_physics.vertex_groups.new(name='Bip01 Spine2')
_vg = ob_hgrunt_physics.vertex_groups.new(name='Bip01 Spine3')
_vg = ob_hgrunt_physics.vertex_groups.new(name='Bip01 Neck')
_vg = ob_hgrunt_physics.vertex_groups.new(name='Bip01 Head')
_vg.add([80, 81, 82, 83, 84, 85, 86, 87], 1.0, 'REPLACE')
_vg = ob_hgrunt_physics.vertex_groups.new(name='Bip01 L Clavicle')
_vg = ob_hgrunt_physics.vertex_groups.new(name='Bip01 L UpperArm')
_vg.add([24, 25, 26, 27, 28, 29, 30, 31], 1.0, 'REPLACE')
_vg = ob_hgrunt_physics.vertex_groups.new(name='Bip01 L Forearm')
_vg.add([32, 33, 34, 35, 36, 37, 38, 39], 1.0, 'REPLACE')
_vg = ob_hgrunt_physics.vertex_groups.new(name='Bip01 L Hand')
_vg.add([40, 41, 42, 43, 44, 45, 46, 47], 1.0, 'REPLACE')
_vg = ob_hgrunt_physics.vertex_groups.new(name='Bip01 R Clavicle')
_vg = ob_hgrunt_physics.vertex_groups.new(name='Bip01 R UpperArm')
_vg.add([16, 17, 18, 19, 20, 21, 22, 23], 1.0, 'REPLACE')
_vg = ob_hgrunt_physics.vertex_groups.new(name='Bip01 R Forearm')
_vg.add([48, 49, 50, 51, 52, 53, 54, 55], 1.0, 'REPLACE')
_vg = ob_hgrunt_physics.vertex_groups.new(name='Bip01 R Hand')
_vg.add([56, 57, 58, 59, 60, 61, 62, 63], 1.0, 'REPLACE')
_m = ob_hgrunt_physics.modifiers.new('Armature', 'ARMATURE')
_m.object = ob_gruntbody_skeleton

# ---- collection membership
scene.collection.objects.link(ob_gruntbody_skeleton)
col_hgrunt_physics.objects.link(ob_hgrunt_physics)

# ---- scene / render settings (as saved in the file)
scene.frame_start = 1; scene.frame_end = 250; scene.frame_set(0)
scene.render.engine = 'BLENDER_EEVEE_NEXT'
scene.cycles.sampling_pattern = 'TABULATED_SOBOL'
scene.cycles.use_light_tree = False
scene.view_settings.view_transform = 'Filmic'
bpy.context.view_layer.update()

# ---- added for rendering (the .blend has no active camera and no usable light): camera, sun
cam_auto = bpy.data.cameras.new('AutoCamera')
cam_auto.lens = 50.0
cam_auto.sensor_width = 36.0
cam_auto.clip_end = 1570.86
ob_auto_camera = bpy.data.objects.new('AutoCamera', cam_auto)
scene.collection.objects.link(ob_auto_camera)
ob_auto_camera.location = (89.1286, -104.76, 110.574)
ob_auto_camera.rotation_euler = (1.09748, -7.21219e-08, 0.694738)
scene.camera = ob_auto_camera
light_auto_sun = bpy.data.lights.new('AutoSun', 'SUN')
light_auto_sun.energy = 3.0
light_auto_sun.angle = 0.0523599
ob_auto_sun = bpy.data.objects.new('AutoSun', light_auto_sun)
scene.collection.objects.link(ob_auto_sun)
ob_auto_sun.rotation_euler = (0.872665, 0.174533, 0.523599)
bpy.context.view_layer.update()
